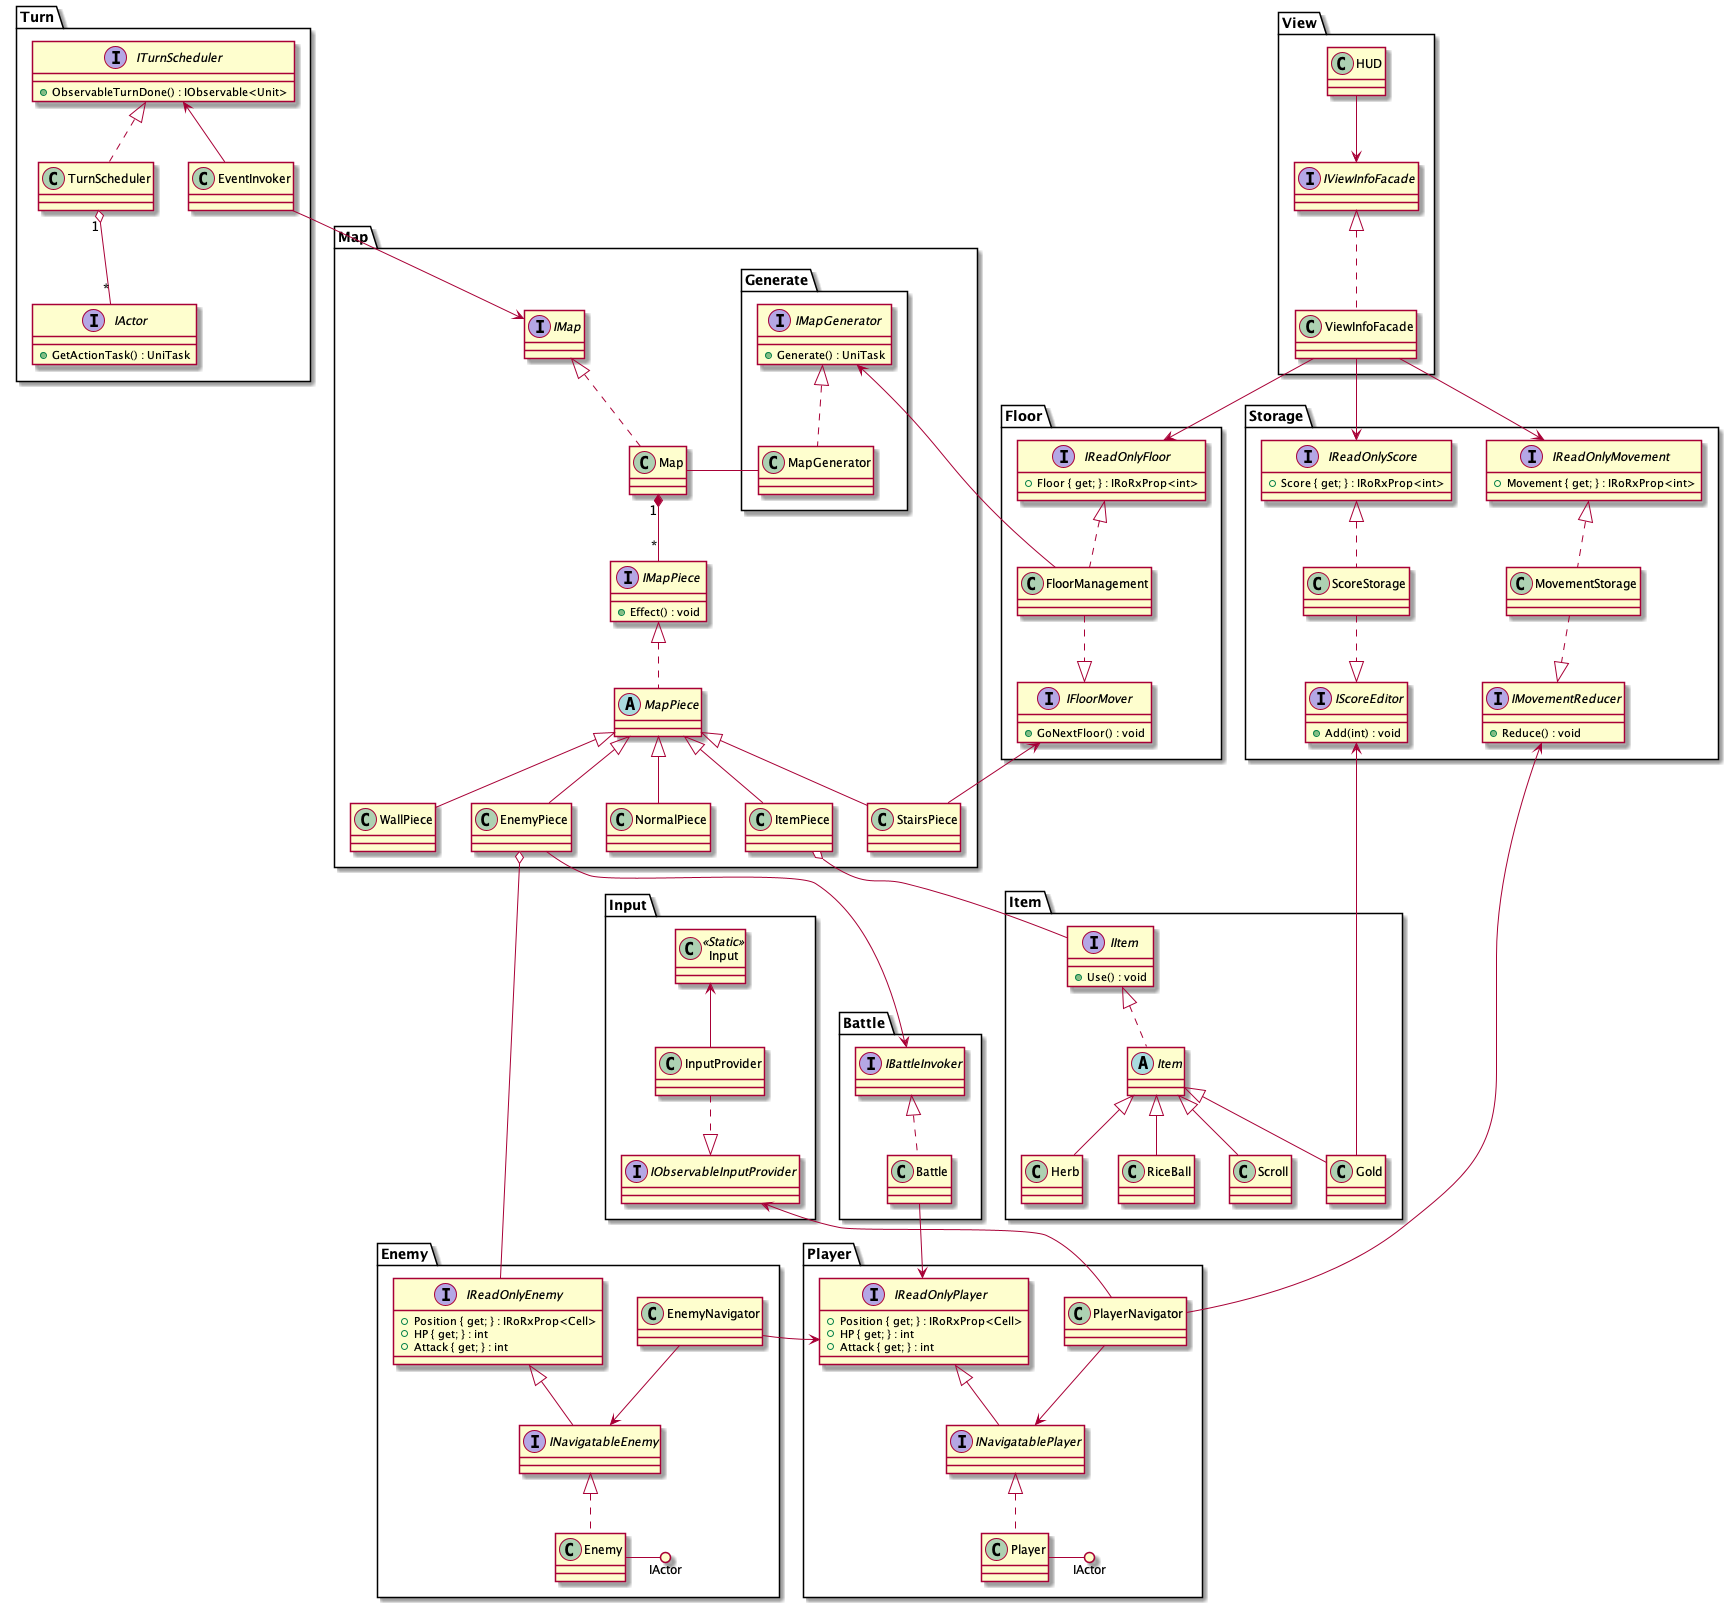

The diagram above was rendered by PlantUML. Its source (embedded in the PNG):
@startuml RougePuzzle

namespace Input {
    interface IObservableInputProvider
    class InputProvider
    class Input <<Static>>
    InputProvider ..|> IObservableInputProvider
    Input <-- InputProvider
}

namespace Floor {
    interface IReadOnlyFloor {
        +Floor { get; } : IRoRxProp<int>
    }
    interface IFloorMover {
        +GoNextFloor() : void
    }
    class FloorManagement
    FloorManagement ..|> IFloorMover
    IReadOnlyFloor <|.. FloorManagement
}

namespace Turn {
    interface IActor {
        +GetActionTask() : UniTask
    }

    interface ITurnScheduler {
        +ObservableTurnDone() : IObservable<Unit>
    }
    class TurnScheduler
    ITurnScheduler <|.. TurnScheduler
    TurnScheduler "1" o-- "*" IActor

    class EventInvoker
    EventInvoker --> Map.IMap
    ITurnScheduler <-- EventInvoker
}

namespace Item {
    interface IItem {
        +Use() : void
    }
    abstract Item
    IItem <|.. Item

    class Gold
    class Herb
    class RiceBall
    class Scroll

    Item <|-- Gold
    Item <|-- Herb
    Item <|-- RiceBall
    Item <|-- Scroll

    Storage.IScoreEditor <-- Gold
}

namespace Map {
    interface IMap
    class Map
    IMap <|.. Map
    interface IMapPiece {
        +Effect() : void
    }
    abstract MapPiece
    IMapPiece <|.. MapPiece
    Map "1"*--"*" IMapPiece

    class NormalPiece
    class WallPiece
    class ItemPiece
    class StairsPiece
    class EnemyPiece

    MapPiece <|-- NormalPiece
    MapPiece <|-- WallPiece
    MapPiece <|-- ItemPiece
    MapPiece <|-- StairsPiece
    MapPiece <|-- EnemyPiece

    ItemPiece o-- Item.IItem
    Floor.IFloorMover <-- StairsPiece

    EnemyPiece o-- Enemy.IReadOnlyEnemy
    EnemyPiece ---> Battle.IBattleInvoker

    namespace Generate {
        interface IMapGenerator {
            +Generate() : UniTask
        }
        class MapGenerator
        IMapGenerator <|.. MapGenerator
        Map.Map - MapGenerator 

        IMapGenerator <-- Floor.FloorManagement
    }
}

namespace Player {
    interface IReadOnlyPlayer {
        +Position { get; } : IRoRxProp<Cell> 
        +HP { get; } : int
        +Attack { get; } : int
    }
    interface INavigatablePlayer
    class Player
    Player -() IActor
    IReadOnlyPlayer <|-- INavigatablePlayer
    INavigatablePlayer <|.. Player

    class PlayerNavigator
    Input.IObservableInputProvider <-- PlayerNavigator
    PlayerNavigator --> INavigatablePlayer
    Storage.IMovementReducer <-- PlayerNavigator
}

namespace Enemy {
    interface IReadOnlyEnemy {
        +Position { get; } : IRoRxProp<Cell> 
        +HP { get; } : int
        +Attack { get; } : int
    }
    interface INavigatableEnemy
    class Enemy
    Enemy -() IActor
    IReadOnlyEnemy <|-- INavigatableEnemy
    INavigatableEnemy <|.. Enemy

    class EnemyNavigator
    EnemyNavigator --> INavigatableEnemy
    EnemyNavigator -> Player.IReadOnlyPlayer
    ' EnemyNavigator -[hidden] IReadOnlyEnemy
}

namespace Battle {
    interface IBattleInvoker
    class Battle
    IBattleInvoker <|.. Battle

    Battle --> Player.IReadOnlyPlayer
}

namespace Storage {
    interface IReadOnlyScore {
        +Score { get; } : IRoRxProp<int>
    }
    interface IScoreEditor {
        +Add(int) : void
    }
    class ScoreStorage
    IReadOnlyScore <|.. ScoreStorage
    ScoreStorage ..|> IScoreEditor

    interface IReadOnlyMovement {
        +Movement { get; } : IRoRxProp<int>
    }
    interface IMovementReducer {
        +Reduce() : void
    }
    class MovementStorage
    IReadOnlyMovement <|.. MovementStorage
    MovementStorage ..|> IMovementReducer
}

namespace View {
    class HUD

    interface IViewInfoFacade
    class ViewInfoFacade
    IViewInfoFacade <|.. ViewInfoFacade

    HUD --> IViewInfoFacade

    ViewInfoFacade --> Floor.IReadOnlyFloor
    ViewInfoFacade --> Storage.IReadOnlyScore
    ViewInfoFacade --> Storage.IReadOnlyMovement
}



@enduml